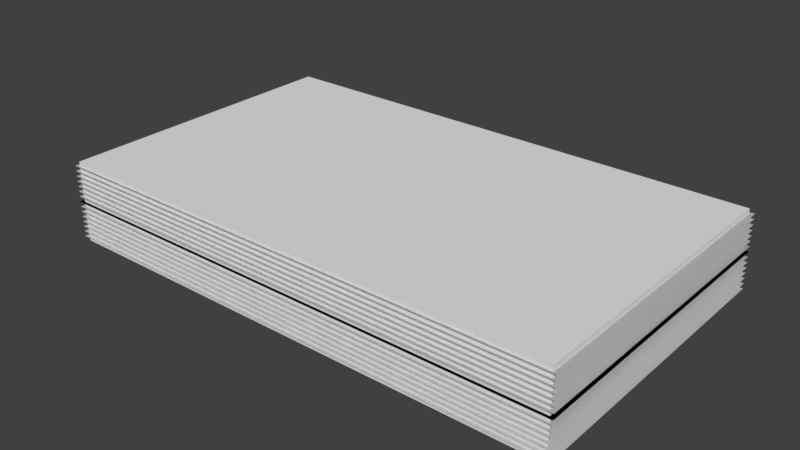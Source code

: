 # Source: Paper.blend  (saved by Blender 2.79.0; exported with 4.5.12 LTS)
import bpy
from mathutils import Matrix  # noqa: F401  (used for matrix-valued properties, if any)

bpy.ops.wm.read_factory_settings(use_empty=True)
scene = bpy.context.scene
scene.name = 'Scene'

# ---- collections
col_collection_1 = bpy.data.collections.new('Collection 1'); scene.collection.children.link(col_collection_1)

# ---- world
world_world = bpy.data.worlds.new('World'); scene.world = world_world
world_world.color = (0.05088, 0.05088, 0.05088)
world_world.use_sun_shadow = False
world_world.sun_shadow_jitter_overblur = 0.0
world_world.cycles.sampling_method = 'MANUAL'

# ---- meshes
me_cube_001 = bpy.data.meshes.new('Cube.001')
me_cube_001.from_pydata([(-1.0, -1.0, -1.0), (-1.0, -1.0, 1.0), (-1.0, 1.0, -1.0), (-1.0, 1.0, 1.0), (1.0, -1.0, -1.0), (1.0, -1.0, 1.0), (1.0, 1.0, -1.0), (1.0, 1.0, 1.0), (-1.0, -1.0, -0.875), (1.0, -1.0, 0.125), (1.0, -1.0, 0.25), (1.0, -1.0, 0.375), (1.0, -1.0, 0.5), (1.0, -1.0, 0.625), (1.0, -1.0, 0.75), (1.0, -1.0, 0.875), (1.0, 1.0, -0.875), (1.0, 1.0, -0.75), (1.0, 1.0, -0.625), (1.0, 1.0, -0.5), (1.0, 1.0, -0.375), (1.0, 1.0, -0.25), (-1.0, -1.0, 0.875), (-1.0, 1.0, 0.875), (1.0, 1.0, -0.125), (1.0, 1.0, 0.0), (1.0, 1.0, 0.125), (1.0, 1.0, 0.25), (1.0, 1.0, 0.375), (1.0, 1.0, 0.5), (1.0, 1.0, 0.625), (1.0, 1.0, 0.75), (1.0, 1.0, 0.875), (-1.0, 1.0, -0.875), (-1.0, 1.0, -0.75), (-1.0, 1.0, -0.625), (-1.0, 1.0, -0.5), (-1.0, 1.0, -0.875), (1.0, 1.0, 0.875), (-1.0, 1.0, -0.375), (-1.0, 1.0, -0.25), (-1.0, 1.0, -0.125), (-1.0, 1.0, 0.0), (-1.0, 1.0, 0.125), (-1.0, 1.0, 0.25), (-1.0, 1.0, 0.375), (-1.0, 1.0, 0.5), (-1.0, 1.0, 0.625), (-1.0, 1.0, 0.75), (-1.0, 1.0, 0.875), (-1.0, -1.0, 0.875), (-1.0, -1.0, 0.75), (1.0, 1.0, -0.875), (1.0, -1.0, 0.875), (-1.0, -1.0, 0.625), (-1.0, -1.0, 0.5), (-1.0, -1.0, 0.375), (-1.0, -1.0, 0.25), (-1.0, -1.0, 0.125), (-1.0, -1.0, 0.0), (-1.0, -1.0, -0.125), (-1.0, -1.0, -0.25), (-1.0, -1.0, -0.375), (-1.0, -1.0, -0.5), (-1.0, -1.0, -0.625), (-1.0, -1.0, -0.75), (-1.0, -1.0, -0.875), (1.0, -1.0, -0.875), (-1.0, -1.0, -0.875), (-1.0, -1.0, 0.875), (-1.0, 1.0, 0.875), (-1.0, 1.0, -0.875), (1.0, 1.0, 0.875), (1.0, 1.0, -0.875), (1.0, -1.0, 0.875), (1.0, -1.0, -0.875), (1.0, -1.0, 0.0), (1.0, -1.0, -0.125), (1.0, -1.0, -0.25), (1.0, -1.0, -0.375), (1.0, -1.0, -0.5), (1.0, -1.0, -0.625), (1.0, -1.0, -0.75), (1.0, -1.0, -0.875), (0.9841, -0.9841, 0.1238), (0.9841, -0.9841, 0.2468), (0.9841, -0.9841, 0.3698), (0.9841, -0.9841, 0.4928), (0.9841, -0.9841, 0.6158), (0.9841, -0.9841, 0.7389), (0.9841, -0.9841, 0.8619), (0.9841, 0.9841, -0.8603), (0.9841, 0.9841, -0.7373), (0.9841, 0.9841, -0.6143), (0.9841, 0.9841, -0.4913), (0.9841, 0.9841, -0.3683), (0.9841, 0.9841, -0.2453), (-0.9841, -0.9841, 0.8619), (-0.9841, 0.9841, 0.8619), (0.9841, 0.9841, -0.1222), (0.9841, 0.9841, 0.0007721), (0.9841, 0.9841, 0.1238), (0.9841, 0.9841, 0.2468), (0.9841, 0.9841, 0.3698), (0.9841, 0.9841, 0.4928), (0.9841, 0.9841, 0.6158), (0.9841, 0.9841, 0.7389), (0.9841, 0.9841, 0.8619), (-0.9841, 0.9841, -0.8603), (-0.9841, 0.9841, -0.7373), (-0.9841, 0.9841, -0.6143), (-0.9841, 0.9841, -0.4913), (0.9841, 0.9841, 0.8619), (-0.9841, 0.9841, -0.3683), (-0.9841, 0.9841, -0.2453), (-0.9841, 0.9841, -0.1222), (-0.9841, 0.9841, 0.0007721), (-0.9841, 0.9841, 0.1238), (-0.9841, 0.9841, 0.2468), (-0.9841, 0.9841, 0.3698), (-0.9841, 0.9841, 0.4928), (-0.9841, 0.9841, 0.6158), (-0.9841, 0.9841, 0.7389), (-0.9841, 0.9841, 0.8619), (-0.9841, -0.9841, 0.8619), (-0.9841, -0.9841, 0.7389), (0.9841, -0.9841, 0.8619), (-0.9841, -0.9841, 0.6158), (-0.9841, -0.9841, 0.4928), (-0.9841, -0.9841, 0.3698), (-0.9841, -0.9841, 0.2468), (-0.9841, -0.9841, 0.1238), (-0.9841, -0.9841, 0.0007721), (-0.9841, -0.9841, -0.1222), (-0.9841, -0.9841, -0.2453), (-0.9841, -0.9841, -0.3683), (-0.9841, -0.9841, -0.4913), (-0.9841, -0.9841, -0.6143), (-0.9841, -0.9841, -0.7373), (-0.9841, -0.9841, -0.8603), (-0.9841, -0.9841, -0.8603), (-0.9841, -0.9841, 0.8619), (-0.9841, 0.9841, 0.8619), (-0.9841, 0.9841, -0.8603), (0.9841, 0.9841, 0.8619), (0.9841, 0.9841, -0.8603), (0.9841, -0.9841, 0.8619), (0.9841, -0.9841, -0.8603), (0.9841, -0.9841, 0.0007721), (0.9841, -0.9841, -0.1222), (0.9841, -0.9841, -0.2453), (0.9841, -0.9841, -0.3683), (0.9841, -0.9841, -0.4913), (0.9841, -0.9841, -0.6143), (0.9841, -0.9841, -0.7373), (0.9841, -0.9841, -0.8603), (-1.0, 1.0, 0.75), (-1.0, 1.0, 0.75), (-1.0, 1.0, 0.75), (1.0, 1.0, 0.75), (1.0, 1.0, 0.75), (1.0, 1.0, 0.75), (-1.0, 1.0, 0.625), (-1.0, 1.0, 0.625), (-1.0, 1.0, 0.625), (1.0, 1.0, 0.625), (1.0, 1.0, 0.625), (1.0, 1.0, 0.625), (-1.0, 1.0, 0.5), (-1.0, 1.0, 0.5), (-1.0, 1.0, 0.5), (1.0, 1.0, 0.5), (1.0, 1.0, 0.5), (1.0, 1.0, 0.5), (-1.0, 1.0, 0.375), (-1.0, 1.0, 0.375), (-1.0, 1.0, 0.375), (1.0, 1.0, 0.375), (1.0, 1.0, 0.375), (1.0, 1.0, 0.375), (-1.0, 1.0, 0.25), (-1.0, 1.0, 0.25), (-1.0, 1.0, 0.25), (1.0, 1.0, 0.25), (1.0, 1.0, 0.25), (1.0, 1.0, 0.25), (-1.0, 1.0, 0.125), (-1.0, 1.0, 0.125), (-1.0, 1.0, 0.125), (1.0, 1.0, 0.125), (1.0, 1.0, 0.125), (1.0, 1.0, 0.125), (-1.0, 1.0, 0.0), (-1.0, 1.0, 0.0), (-1.0, 1.0, 0.0), (1.0, 1.0, 0.0), (1.0, 1.0, 0.0), (1.0, 1.0, 0.0), (-1.0, 1.0, -0.125), (-1.0, 1.0, -0.125), (-1.0, 1.0, -0.125), (1.0, 1.0, -0.125), (1.0, 1.0, -0.125), (1.0, 1.0, -0.125), (-1.0, 1.0, -0.25), (-1.0, 1.0, -0.25), (-1.0, 1.0, -0.25), (1.0, 1.0, -0.25), (1.0, 1.0, -0.25), (1.0, 1.0, -0.25), (-1.0, 1.0, -0.375), (-1.0, 1.0, -0.375), (-1.0, 1.0, -0.375), (1.0, 1.0, -0.375), (1.0, 1.0, -0.375), (1.0, 1.0, -0.375), (-1.0, 1.0, -0.5), (-1.0, 1.0, -0.5), (-1.0, 1.0, -0.5), (1.0, 1.0, -0.5), (1.0, 1.0, -0.5), (1.0, 1.0, -0.5), (-1.0, 1.0, -0.625), (-1.0, 1.0, -0.625), (-1.0, 1.0, -0.625), (1.0, 1.0, -0.625), (1.0, 1.0, -0.625), (1.0, 1.0, -0.625), (-1.0, 1.0, -0.75), (-1.0, 1.0, -0.75), (-1.0, 1.0, -0.75), (1.0, 1.0, -0.75), (1.0, 1.0, -0.75), (1.0, 1.0, -0.75), (1.0, -1.0, 0.75), (1.0, -1.0, 0.75), (1.0, -1.0, 0.75), (1.0, -1.0, 0.625), (1.0, -1.0, 0.625), (1.0, -1.0, 0.625), (1.0, -1.0, 0.5), (1.0, -1.0, 0.5), (1.0, -1.0, 0.5), (1.0, -1.0, 0.375), (1.0, -1.0, 0.375), (1.0, -1.0, 0.375), (1.0, -1.0, 0.25), (1.0, -1.0, 0.25), (1.0, -1.0, 0.25), (1.0, -1.0, 0.125), (1.0, -1.0, 0.125), (1.0, -1.0, 0.125), (1.0, -1.0, 0.0), (1.0, -1.0, 0.0), (1.0, -1.0, 0.0), (1.0, -1.0, -0.125), (1.0, -1.0, -0.125), (1.0, -1.0, -0.125), (1.0, -1.0, -0.25), (1.0, -1.0, -0.25), (1.0, -1.0, -0.25), (1.0, -1.0, -0.375), (1.0, -1.0, -0.375), (1.0, -1.0, -0.375), (1.0, -1.0, -0.5), (1.0, -1.0, -0.5), (1.0, -1.0, -0.5), (1.0, -1.0, -0.625), (1.0, -1.0, -0.625), (1.0, -1.0, -0.625), (1.0, -1.0, -0.75), (1.0, -1.0, -0.75), (1.0, -1.0, -0.75), (-1.0, -1.0, 0.75), (-1.0, -1.0, 0.75), (-1.0, -1.0, 0.75), (-1.0, -1.0, 0.625), (-1.0, -1.0, 0.625), (-1.0, -1.0, 0.625), (-1.0, -1.0, 0.5), (-1.0, -1.0, 0.5), (-1.0, -1.0, 0.5), (-1.0, -1.0, 0.375), (-1.0, -1.0, 0.375), (-1.0, -1.0, 0.375), (-1.0, -1.0, 0.25), (-1.0, -1.0, 0.25), (-1.0, -1.0, 0.25), (-1.0, -1.0, 0.125), (-1.0, -1.0, 0.125), (-1.0, -1.0, 0.125), (-1.0, -1.0, 0.0), (-1.0, -1.0, 0.0), (-1.0, -1.0, 0.0), (-1.0, -1.0, -0.125), (-1.0, -1.0, -0.125), (-1.0, -1.0, -0.125), (-1.0, -1.0, -0.25), (-1.0, -1.0, -0.25), (-1.0, -1.0, -0.25), (-1.0, -1.0, -0.375), (-1.0, -1.0, -0.375), (-1.0, -1.0, -0.375), (-1.0, -1.0, -0.5), (-1.0, -1.0, -0.5), (-1.0, -1.0, -0.5), (-1.0, -1.0, -0.625), (-1.0, -1.0, -0.625), (-1.0, -1.0, -0.625), (-1.0, -1.0, -0.75), (-1.0, -1.0, -0.75), (-1.0, -1.0, -0.75), (1.0, -1.0, -0.875), (1.0, -1.0, -0.875), (1.0, -1.0, -0.875), (-1.0, -1.0, -0.875), (-1.0, -1.0, -0.875), (-1.0, -1.0, -0.875), (1.0, -1.0, 0.875), (1.0, -1.0, 0.875), (1.0, -1.0, 0.875), (-1.0, -1.0, 0.875), (-1.0, -1.0, 0.875), (-1.0, -1.0, 0.875), (1.0, 1.0, -0.875), (1.0, 1.0, -0.875), (1.0, 1.0, -0.875), (1.0, 1.0, 0.875), (1.0, 1.0, 0.875), (1.0, 1.0, 0.875), (-1.0, 1.0, -0.875), (-1.0, 1.0, -0.875), (-1.0, 1.0, -0.875), (-1.0, 1.0, 0.875), (-1.0, 1.0, 0.875), (-1.0, 1.0, 0.875), (1.0, 1.0, 0.875), (1.0, 1.0, 0.875), (1.0, 1.0, 0.875), (-1.0, -1.0, -0.875), (-1.0, -1.0, -0.875), (-1.0, -1.0, -0.875), (-1.0, 1.0, -0.875), (-1.0, 1.0, -0.875), (-1.0, 1.0, -0.875), (-1.0, -1.0, 0.875), (-1.0, -1.0, 0.875), (-1.0, -1.0, 0.875), (-1.016, 1.017, 0.7627), (-1.016, 1.017, 0.7627), (-1.016, 1.017, 0.7627), (1.017, 1.017, 0.7627), (1.017, 1.017, 0.7627), (1.017, 1.017, 0.7627), (-1.016, 1.017, 0.6356), (-1.016, 1.017, 0.6356), (-1.016, 1.017, 0.6356), (1.017, 1.017, 0.6356), (1.017, 1.017, 0.6356), (1.017, 1.017, 0.6356), (-1.016, 1.017, 0.5085), (-1.016, 1.017, 0.5085), (-1.016, 1.017, 0.5085), (1.017, 1.017, 0.5085), (1.017, 1.017, 0.5085), (1.017, 1.017, 0.5085), (-1.016, 1.017, 0.3813), (-1.016, 1.017, 0.3813), (-1.016, 1.017, 0.3813), (1.017, 1.017, 0.3813), (1.017, 1.017, 0.3813), (1.017, 1.017, 0.3813), (-1.016, 1.017, 0.2542), (-1.016, 1.017, 0.2542), (-1.016, 1.017, 0.2542), (1.017, 1.017, 0.2542), (1.017, 1.017, 0.2542), (1.017, 1.017, 0.2542), (-1.016, 1.017, 0.1271), (-1.016, 1.017, 0.1271), (-1.016, 1.017, 0.1271), (1.017, 1.017, 0.1271), (1.017, 1.017, 0.1271), (1.017, 1.017, 0.1271), (-1.016, 1.017, 0.0), (-1.016, 1.017, 0.0), (-1.016, 1.017, 0.0), (1.017, 1.017, 0.0), (1.017, 1.017, 0.0), (1.017, 1.017, 0.0), (-1.016, 1.017, -0.1271), (-1.016, 1.017, -0.1271), (-1.016, 1.017, -0.1271), (1.017, 1.017, -0.1271), (1.017, 1.017, -0.1271), (1.017, 1.017, -0.1271), (-1.016, 1.017, -0.2542), (-1.016, 1.017, -0.2542), (-1.016, 1.017, -0.2542), (1.017, 1.017, -0.2542), (1.017, 1.017, -0.2542), (1.017, 1.017, -0.2542), (-1.016, 1.017, -0.3813), (-1.016, 1.017, -0.3813), (-1.016, 1.017, -0.3813), (1.017, 1.017, -0.3813), (1.017, 1.017, -0.3813), (1.017, 1.017, -0.3813), (-1.016, 1.017, -0.5085), (-1.016, 1.017, -0.5085), (-1.016, 1.017, -0.5085), (1.017, 1.017, -0.5085), (1.017, 1.017, -0.5085), (1.017, 1.017, -0.5085), (-1.016, 1.017, -0.6356), (-1.016, 1.017, -0.6356), (-1.016, 1.017, -0.6356), (1.017, 1.017, -0.6356), (1.017, 1.017, -0.6356), (1.017, 1.017, -0.6356), (-1.016, 1.017, -0.7627), (-1.016, 1.017, -0.7627), (-1.016, 1.017, -0.7627), (1.017, 1.017, -0.7627), (1.017, 1.017, -0.7627), (1.017, 1.017, -0.7627), (1.017, -1.017, 0.7627), (1.017, -1.017, 0.7627), (1.017, -1.017, 0.7627), (1.017, -1.017, 0.6356), (1.017, -1.017, 0.6356), (1.017, -1.017, 0.6356), (1.017, -1.017, 0.5085), (1.017, -1.017, 0.5085), (1.017, -1.017, 0.5085), (1.017, -1.017, 0.3813), (1.017, -1.017, 0.3813), (1.017, -1.017, 0.3813), (1.017, -1.017, 0.2542), (1.017, -1.017, 0.2542), (1.017, -1.017, 0.2542), (1.017, -1.017, 0.1271), (1.017, -1.017, 0.1271), (1.017, -1.017, 0.1271), (1.017, -1.017, 0.0), (1.017, -1.017, 0.0), (1.017, -1.017, 0.0), (1.017, -1.017, -0.1271), (1.017, -1.017, -0.1271), (1.017, -1.017, -0.1271), (1.017, -1.017, -0.2542), (1.017, -1.017, -0.2542), (1.017, -1.017, -0.2542), (1.017, -1.017, -0.3813), (1.017, -1.017, -0.3813), (1.017, -1.017, -0.3813), (1.017, -1.017, -0.5085), (1.017, -1.017, -0.5085), (1.017, -1.017, -0.5085), (1.017, -1.017, -0.6356), (1.017, -1.017, -0.6356), (1.017, -1.017, -0.6356), (1.017, -1.017, -0.7627), (1.017, -1.017, -0.7627), (1.017, -1.017, -0.7627), (-1.016, -1.017, 0.7627), (-1.016, -1.017, 0.7627), (-1.016, -1.017, 0.7627), (-1.016, -1.017, 0.6356), (-1.016, -1.017, 0.6356), (-1.016, -1.017, 0.6356), (-1.016, -1.017, 0.5085), (-1.016, -1.017, 0.5085), (-1.016, -1.017, 0.5085), (-1.016, -1.017, 0.3813), (-1.016, -1.017, 0.3813), (-1.016, -1.017, 0.3813), (-1.016, -1.017, 0.2542), (-1.016, -1.017, 0.2542), (-1.016, -1.017, 0.2542), (-1.016, -1.017, 0.1271), (-1.016, -1.017, 0.1271), (-1.016, -1.017, 0.1271), (-1.016, -1.017, 0.0), (-1.016, -1.017, 0.0), (-1.016, -1.017, 0.0), (-1.016, -1.017, -0.1271), (-1.016, -1.017, -0.1271), (-1.016, -1.017, -0.1271), (-1.016, -1.017, -0.2542), (-1.016, -1.017, -0.2542), (-1.016, -1.017, -0.2542), (-1.016, -1.017, -0.3813), (-1.016, -1.017, -0.3813), (-1.016, -1.017, -0.3813), (-1.016, -1.017, -0.5085), (-1.016, -1.017, -0.5085), (-1.016, -1.017, -0.5085), (-1.016, -1.017, -0.6356), (-1.016, -1.017, -0.6356), (-1.016, -1.017, -0.6356), (-1.016, -1.017, -0.7627), (-1.016, -1.017, -0.7627), (-1.016, -1.017, -0.7627), (1.017, -1.017, -0.8898), (1.017, -1.017, -0.8898), (1.017, -1.017, -0.8898), (-1.016, -1.017, -0.8898), (-1.016, -1.017, -0.8898), (-1.016, -1.017, -0.8898), (1.017, -1.017, 0.8898), (1.017, -1.017, 0.8898), (1.017, -1.017, 0.8898), (-1.016, -1.017, 0.8898), (-1.016, -1.017, 0.8898), (-1.016, -1.017, 0.8898), (1.017, 1.017, -0.8898), (1.017, 1.017, -0.8898), (1.017, 1.017, -0.8898), (1.017, 1.017, 0.8898), (1.017, 1.017, 0.8898), (1.017, 1.017, 0.8898), (-1.016, 1.017, -0.8898), (-1.016, 1.017, -0.8898), (-1.016, 1.017, -0.8898), (-1.016, 1.017, 0.8898), (-1.016, 1.017, 0.8898), (-1.016, 1.017, 0.8898), (1.017, 1.017, 0.8898), (1.017, 1.017, 0.8898), (1.017, 1.017, 0.8898), (-1.016, -1.017, -0.8898), (-1.016, -1.017, -0.8898), (-1.016, -1.017, -0.8898), (-1.016, 1.017, -0.8898), (-1.016, 1.017, -0.8898), (-1.016, 1.017, -0.8898), (-1.016, -1.017, 0.8898), (-1.016, -1.017, 0.8898), (-1.016, -1.017, 0.8898), (-1.016, 1.017, 0.7015), (-1.016, 1.017, 0.7015), (-1.016, 1.017, 0.7015), (1.017, 1.017, 0.7015), (1.017, 1.017, 0.7015), (1.017, 1.017, 0.7015), (-1.016, 1.017, 0.5744), (-1.016, 1.017, 0.5744), (-1.016, 1.017, 0.5744), (1.017, 1.017, 0.5744), (1.017, 1.017, 0.5744), (1.017, 1.017, 0.5744), (-1.016, 1.017, 0.4473), (-1.016, 1.017, 0.4473), (-1.016, 1.017, 0.4473), (1.017, 1.017, 0.4473), (1.017, 1.017, 0.4473), (1.017, 1.017, 0.4473), (-1.016, 1.017, 0.3202), (-1.016, 1.017, 0.3202), (-1.016, 1.017, 0.3202), (1.017, 1.017, 0.3202), (1.017, 1.017, 0.3202), (1.017, 1.017, 0.3202), (-1.016, 1.017, 0.1931), (-1.016, 1.017, 0.1931), (-1.016, 1.017, 0.1931), (1.017, 1.017, 0.1931), (1.017, 1.017, 0.1931), (1.017, 1.017, 0.1931), (-1.016, 1.017, 0.06596), (-1.016, 1.017, 0.06596), (-1.016, 1.017, 0.06596), (1.017, 1.017, 0.06596), (1.017, 1.017, 0.06596), (1.017, 1.017, 0.06596), (-1.016, 1.017, -0.06115), (-1.016, 1.017, -0.06115), (-1.016, 1.017, -0.06115), (1.017, 1.017, -0.06115), (1.017, 1.017, -0.06115), (1.017, 1.017, -0.06115), (-1.016, 1.017, -0.1883), (-1.016, 1.017, -0.1883), (-1.016, 1.017, -0.1883), (1.017, 1.017, -0.1883), (1.017, 1.017, -0.1883), (1.017, 1.017, -0.1883), (-1.016, 1.017, -0.3154), (-1.016, 1.017, -0.3154), (-1.016, 1.017, -0.3154), (1.017, 1.017, -0.3154), (1.017, 1.017, -0.3154), (1.017, 1.017, -0.3154), (-1.016, 1.017, -0.4425), (-1.016, 1.017, -0.4425), (-1.016, 1.017, -0.4425), (1.017, 1.017, -0.4425), (1.017, 1.017, -0.4425), (1.017, 1.017, -0.4425), (-1.016, 1.017, -0.5696), (-1.016, 1.017, -0.5696), (-1.016, 1.017, -0.5696), (1.017, 1.017, -0.5696), (1.017, 1.017, -0.5696), (1.017, 1.017, -0.5696), (-1.016, 1.017, -0.6967), (-1.016, 1.017, -0.6967), (-1.016, 1.017, -0.6967), (1.017, 1.017, -0.6967), (1.017, 1.017, -0.6967), (1.017, 1.017, -0.6967), (-1.016, 1.017, -0.8238), (-1.016, 1.017, -0.8238), (-1.016, 1.017, -0.8238), (1.017, 1.017, -0.8238), (1.017, 1.017, -0.8238), (1.017, 1.017, -0.8238), (1.017, -1.017, 0.7015), (1.017, -1.017, 0.7015), (1.017, -1.017, 0.7015), (1.017, -1.017, 0.5744), (1.017, -1.017, 0.5744), (1.017, -1.017, 0.5744), (1.017, -1.017, 0.4473), (1.017, -1.017, 0.4473), (1.017, -1.017, 0.4473), (1.017, -1.017, 0.3202), (1.017, -1.017, 0.3202), (1.017, -1.017, 0.3202), (1.017, -1.017, 0.1931), (1.017, -1.017, 0.1931), (1.017, -1.017, 0.1931), (1.017, -1.017, 0.06596), (1.017, -1.017, 0.06596), (1.017, -1.017, 0.06596), (1.017, -1.017, -0.06115), (1.017, -1.017, -0.06115), (1.017, -1.017, -0.06115), (1.017, -1.017, -0.1883), (1.017, -1.017, -0.1883), (1.017, -1.017, -0.1883), (1.017, -1.017, -0.3154), (1.017, -1.017, -0.3154), (1.017, -1.017, -0.3154), (1.017, -1.017, -0.4425), (1.017, -1.017, -0.4425), (1.017, -1.017, -0.4425), (1.017, -1.017, -0.5696), (1.017, -1.017, -0.5696), (1.017, -1.017, -0.5696), (1.017, -1.017, -0.6967), (1.017, -1.017, -0.6967), (1.017, -1.017, -0.6967), (1.017, -1.017, -0.8238), (1.017, -1.017, -0.8238), (1.017, -1.017, -0.8238), (-1.016, -1.017, 0.7015), (-1.016, -1.017, 0.7015), (-1.016, -1.017, 0.7015), (-1.016, -1.017, 0.5744), (-1.016, -1.017, 0.5744), (-1.016, -1.017, 0.5744), (-1.016, -1.017, 0.4473), (-1.016, -1.017, 0.4473), (-1.016, -1.017, 0.4473), (-1.016, -1.017, 0.3202), (-1.016, -1.017, 0.3202), (-1.016, -1.017, 0.3202), (-1.016, -1.017, 0.1931), (-1.016, -1.017, 0.1931), (-1.016, -1.017, 0.1931), (-1.016, -1.017, 0.06596), (-1.016, -1.017, 0.06596), (-1.016, -1.017, 0.06596), (-1.016, -1.017, -0.06115), (-1.016, -1.017, -0.06115), (-1.016, -1.017, -0.06115), (-1.016, -1.017, -0.1883), (-1.016, -1.017, -0.1883), (-1.016, -1.017, -0.1883), (-1.016, -1.017, -0.3154), (-1.016, -1.017, -0.3154), (-1.016, -1.017, -0.3154), (-1.016, -1.017, -0.4425), (-1.016, -1.017, -0.4425), (-1.016, -1.017, -0.4425), (-1.016, -1.017, -0.5696), (-1.016, -1.017, -0.5696), (-1.016, -1.017, -0.5696), (-1.016, -1.017, -0.6967), (-1.016, -1.017, -0.6967), (-1.016, -1.017, -0.6967), (-1.016, -1.017, -0.8238), (-1.016, -1.017, -0.8238), (-1.016, -1.017, -0.8238), (1.017, -1.017, -0.951), (1.017, -1.017, -0.951), (1.017, -1.017, -0.951), (-1.016, -1.017, -0.951), (-1.016, -1.017, -0.951), (-1.016, -1.017, -0.951), (1.017, -1.017, 0.8287), (1.017, -1.017, 0.8287), (1.017, -1.017, 0.8287), (-1.016, -1.017, 0.8287), (-1.016, -1.017, 0.8287), (-1.016, -1.017, 0.8287), (1.017, 1.017, -0.951), (1.017, 1.017, -0.951), (1.017, 1.017, -0.951), (1.017, 1.017, 0.8287), (1.017, 1.017, 0.8287), (1.017, 1.017, 0.8287), (-1.016, 1.017, -0.951), (-1.016, 1.017, -0.951), (-1.016, 1.017, -0.951), (-1.016, 1.017, 0.8287), (-1.016, 1.017, 0.8287), (-1.016, 1.017, 0.8287), (1.017, 1.017, 0.8287), (1.017, 1.017, 0.8287), (1.017, 1.017, 0.8287), (-1.016, -1.017, -0.951), (-1.016, -1.017, -0.951), (-1.016, -1.017, -0.951), (-1.016, 1.017, -0.951), (-1.016, 1.017, -0.951), (-1.016, 1.017, -0.951), (-1.016, -1.017, 0.8287), (-1.016, -1.017, 0.8287), (-1.016, -1.017, 0.8287), (-1.016, 1.017, 0.79), (-1.016, 1.017, 0.79), (-1.016, 1.017, 0.79), (1.017, 1.017, 0.79), (1.017, 1.017, 0.79), (1.017, 1.017, 0.79), (-1.016, 1.017, 0.6628), (-1.016, 1.017, 0.6628), (-1.016, 1.017, 0.6628), (1.017, 1.017, 0.6628), (1.017, 1.017, 0.6628), (1.017, 1.017, 0.6628), (-1.016, 1.017, 0.5357), (-1.016, 1.017, 0.5357), (-1.016, 1.017, 0.5357), (1.017, 1.017, 0.5357), (1.017, 1.017, 0.5357), (1.017, 1.017, 0.5357), (-1.016, 1.017, 0.4086), (-1.016, 1.017, 0.4086), (-1.016, 1.017, 0.4086), (1.017, 1.017, 0.4086), (1.017, 1.017, 0.4086), (1.017, 1.017, 0.4086), (-1.016, 1.017, 0.2815), (-1.016, 1.017, 0.2815), (-1.016, 1.017, 0.2815), (1.017, 1.017, 0.2815), (1.017, 1.017, 0.2815), (1.017, 1.017, 0.2815), (-1.016, 1.017, 0.1544), (-1.016, 1.017, 0.1544), (-1.016, 1.017, 0.1544), (1.017, 1.017, 0.1544), (1.017, 1.017, 0.1544), (1.017, 1.017, 0.1544), (-1.016, 1.017, 0.02727), (-1.016, 1.017, 0.02727), (-1.016, 1.017, 0.02727), (1.017, 1.017, 0.02727), (1.017, 1.017, 0.02727), (1.017, 1.017, 0.02727), (-1.016, 1.017, -0.09985), (-1.016, 1.017, -0.09985), (-1.016, 1.017, -0.09985), (1.017, 1.017, -0.09985), (1.017, 1.017, -0.09985), (1.017, 1.017, -0.09985), (-1.016, 1.017, -0.227), (-1.016, 1.017, -0.227), (-1.016, 1.017, -0.227), (1.017, 1.017, -0.227), (1.017, 1.017, -0.227), (1.017, 1.017, -0.227), (-1.016, 1.017, -0.3541), (-1.016, 1.017, -0.3541), (-1.016, 1.017, -0.3541), (1.017, 1.017, -0.3541), (1.017, 1.017, -0.3541), (1.017, 1.017, -0.3541), (-1.016, 1.017, -0.4812), (-1.016, 1.017, -0.4812), (-1.016, 1.017, -0.4812), (1.017, 1.017, -0.4812), (1.017, 1.017, -0.4812), (1.017, 1.017, -0.4812), (-1.016, 1.017, -0.6083), (-1.016, 1.017, -0.6083), (-1.016, 1.017, -0.6083), (1.017, 1.017, -0.6083), (1.017, 1.017, -0.6083), (1.017, 1.017, -0.6083), (-1.016, 1.017, -0.7354), (-1.016, 1.017, -0.7354), (-1.016, 1.017, -0.7354), (1.017, 1.017, -0.7354), (1.017, 1.017, -0.7354), (1.017, 1.017, -0.7354), (1.017, -1.017, 0.79), (1.017, -1.017, 0.79), (1.017, -1.017, 0.79), (1.017, -1.017, 0.6628), (1.017, -1.017, 0.6628), (1.017, -1.017, 0.6628), (1.017, -1.017, 0.5357), (1.017, -1.017, 0.5357), (1.017, -1.017, 0.5357), (1.017, -1.017, 0.4086), (1.017, -1.017, 0.4086), (1.017, -1.017, 0.4086), (1.017, -1.017, 0.2815), (1.017, -1.017, 0.2815), (1.017, -1.017, 0.2815), (1.017, -1.017, 0.1544), (1.017, -1.017, 0.1544), (1.017, -1.017, 0.1544), (1.017, -1.017, 0.02727), (1.017, -1.017, 0.02727), (1.017, -1.017, 0.02727), (1.017, -1.017, -0.09985), (1.017, -1.017, -0.09985), (1.017, -1.017, -0.09985), (1.017, -1.017, -0.227), (1.017, -1.017, -0.227), (1.017, -1.017, -0.227), (1.017, -1.017, -0.3541), (1.017, -1.017, -0.3541), (1.017, -1.017, -0.3541), (1.017, -1.017, -0.4812), (1.017, -1.017, -0.4812), (1.017, -1.017, -0.4812), (1.017, -1.017, -0.6083), (1.017, -1.017, -0.6083), (1.017, -1.017, -0.6083), (1.017, -1.017, -0.7354), (1.017, -1.017, -0.7354), (1.017, -1.017, -0.7354), (-1.016, -1.017, 0.79), (-1.016, -1.017, 0.79), (-1.016, -1.017, 0.79), (-1.016, -1.017, 0.6628), (-1.016, -1.017, 0.6628), (-1.016, -1.017, 0.6628), (-1.016, -1.017, 0.5357), (-1.016, -1.017, 0.5357), (-1.016, -1.017, 0.5357), (-1.016, -1.017, 0.4086), (-1.016, -1.017, 0.4086), (-1.016, -1.017, 0.4086), (-1.016, -1.017, 0.2815), (-1.016, -1.017, 0.2815), (-1.016, -1.017, 0.2815), (-1.016, -1.017, 0.1544), (-1.016, -1.017, 0.1544), (-1.016, -1.017, 0.1544), (-1.016, -1.017, 0.02727), (-1.016, -1.017, 0.02727), (-1.016, -1.017, 0.02727), (-1.016, -1.017, -0.09985), (-1.016, -1.017, -0.09985), (-1.016, -1.017, -0.09985), (-1.016, -1.017, -0.227), (-1.016, -1.017, -0.227), (-1.016, -1.017, -0.227), (-1.016, -1.017, -0.3541), (-1.016, -1.017, -0.3541), (-1.016, -1.017, -0.3541), (-1.016, -1.017, -0.4812), (-1.016, -1.017, -0.4812), (-1.016, -1.017, -0.4812), (-1.016, -1.017, -0.6083), (-1.016, -1.017, -0.6083), (-1.016, -1.017, -0.6083), (-1.016, -1.017, -0.7354), (-1.016, -1.017, -0.7354), (-1.016, -1.017, -0.7354), (1.017, -1.017, -0.8625), (1.017, -1.017, -0.8625), (1.017, -1.017, -0.8625), (-1.016, -1.017, -0.8625), (-1.016, -1.017, -0.8625), (-1.016, -1.017, -0.8625), (1.017, -1.017, 0.9171), (1.017, -1.017, 0.9171), (1.017, -1.017, 0.9171), (-1.016, -1.017, 0.9171), (-1.016, -1.017, 0.9171), (-1.016, -1.017, 0.9171), (1.017, 1.017, -0.8625), (1.017, 1.017, -0.8625), (1.017, 1.017, -0.8625), (1.017, 1.017, 0.9171), (1.017, 1.017, 0.9171), (1.017, 1.017, 0.9171), (-1.016, 1.017, -0.8625), (-1.016, 1.017, -0.8625), (-1.016, 1.017, -0.8625), (-1.016, 1.017, 0.9171), (-1.016, 1.017, 0.9171), (-1.016, 1.017, 0.9171), (1.017, 1.017, 0.9171), (1.017, 1.017, 0.9171), (1.017, 1.017, 0.9171), (-1.016, -1.017, -0.8625), (-1.016, -1.017, -0.8625), (-1.016, -1.017, -0.8625), (-1.016, 1.017, -0.8625), (-1.016, 1.017, -0.8625), (-1.016, 1.017, -0.8625), (-1.016, -1.017, 0.9171), (-1.016, -1.017, 0.9171), (-1.016, -1.017, 0.9171), (-1.02, 1.027, 0.8531), (-1.02, 1.027, 0.8531), (-1.02, 1.027, 0.8531), (1.014, 1.027, 0.8531), (1.014, 1.027, 0.8531), (1.014, 1.027, 0.8531), (-1.02, 1.027, 0.726), (-1.02, 1.027, 0.726), (-1.02, 1.027, 0.726), (1.014, 1.027, 0.726), (1.014, 1.027, 0.726), (1.014, 1.027, 0.726), (-1.02, 1.027, 0.5988), (-1.02, 1.027, 0.5988), (-1.02, 1.027, 0.5988), (1.014, 1.027, 0.5988), (1.014, 1.027, 0.5988), (1.014, 1.027, 0.5988), (-1.02, 1.027, 0.4717), (-1.02, 1.027, 0.4717), (-1.02, 1.027, 0.4717), (1.014, 1.027, 0.4717), (1.014, 1.027, 0.4717), (1.014, 1.027, 0.4717), (-1.02, 1.027, 0.3446), (-1.02, 1.027, 0.3446), (-1.02, 1.027, 0.3446), (1.014, 1.027, 0.3446), (1.014, 1.027, 0.3446), (1.014, 1.027, 0.3446), (-1.02, 1.027, 0.2175), (-1.02, 1.027, 0.2175), (-1.02, 1.027, 0.2175), (1.014, 1.027, 0.2175), (1.014, 1.027, 0.2175), (1.014, 1.027, 0.2175), (-1.02, 1.027, 0.09038), (-1.02, 1.027, 0.09038), (-1.02, 1.027, 0.09038), (1.014, 1.027, 0.09038), (1.014, 1.027, 0.09038), (1.014, 1.027, 0.09038), (-1.02, 1.027, -0.03673), (-1.02, 1.027, -0.03673), (-1.02, 1.027, -0.03673), (1.014, 1.027, -0.03673), (1.014, 1.027, -0.03673), (1.014, 1.027, -0.03673), (-1.02, 1.027, -0.1638), (-1.02, 1.027, -0.1638), (-1.02, 1.027, -0.1638), (1.014, 1.027, -0.1638), (1.014, 1.027, -0.1638), (1.014, 1.027, -0.1638), (-1.02, 1.027, -0.291), (-1.02, 1.027, -0.291), (-1.02, 1.027, -0.291), (1.014, 1.027, -0.291), (1.014, 1.027, -0.291), (1.014, 1.027, -0.291), (-1.02, 1.027, -0.4181), (-1.02, 1.027, -0.4181), (-1.02, 1.027, -0.4181), (1.014, 1.027, -0.4181), (1.014, 1.027, -0.4181), (1.014, 1.027, -0.4181), (-1.02, 1.027, -0.5452), (-1.02, 1.027, -0.5452), (-1.02, 1.027, -0.5452), (1.014, 1.027, -0.5452), (1.014, 1.027, -0.5452), (1.014, 1.027, -0.5452), (-1.02, 1.027, -0.6723), (-1.02, 1.027, -0.6723), (-1.02, 1.027, -0.6723), (1.014, 1.027, -0.6723), (1.014, 1.027, -0.6723), (1.014, 1.027, -0.6723), (1.014, -1.007, 0.8531), (1.014, -1.007, 0.8531), (1.014, -1.007, 0.8531), (1.014, -1.007, 0.726), (1.014, -1.007, 0.726), (1.014, -1.007, 0.726), (1.014, -1.007, 0.5988), (1.014, -1.007, 0.5988), (1.014, -1.007, 0.5988), (1.014, -1.007, 0.4717), (1.014, -1.007, 0.4717), (1.014, -1.007, 0.4717), (1.014, -1.007, 0.3446), (1.014, -1.007, 0.3446), (1.014, -1.007, 0.3446), (1.014, -1.007, 0.2175), (1.014, -1.007, 0.2175), (1.014, -1.007, 0.2175), (1.014, -1.007, 0.09038), (1.014, -1.007, 0.09038), (1.014, -1.007, 0.09038), (1.014, -1.007, -0.03673), (1.014, -1.007, -0.03673), (1.014, -1.007, -0.03673), (1.014, -1.007, -0.1638), (1.014, -1.007, -0.1638), (1.014, -1.007, -0.1638), (1.014, -1.007, -0.291), (1.014, -1.007, -0.291), (1.014, -1.007, -0.291), (1.014, -1.007, -0.4181), (1.014, -1.007, -0.4181), (1.014, -1.007, -0.4181), (1.014, -1.007, -0.5452), (1.014, -1.007, -0.5452), (1.014, -1.007, -0.5452), (1.014, -1.007, -0.6723), (1.014, -1.007, -0.6723), (1.014, -1.007, -0.6723), (-1.02, -1.007, 0.8531), (-1.02, -1.007, 0.8531), (-1.02, -1.007, 0.8531), (-1.02, -1.007, 0.726), (-1.02, -1.007, 0.726), (-1.02, -1.007, 0.726), (-1.02, -1.007, 0.5988), (-1.02, -1.007, 0.5988), (-1.02, -1.007, 0.5988), (-1.02, -1.007, 0.4717), (-1.02, -1.007, 0.4717), (-1.02, -1.007, 0.4717), (-1.02, -1.007, 0.3446), (-1.02, -1.007, 0.3446), (-1.02, -1.007, 0.3446), (-1.02, -1.007, 0.2175), (-1.02, -1.007, 0.2175), (-1.02, -1.007, 0.2175), (-1.02, -1.007, 0.09038), (-1.02, -1.007, 0.09038), (-1.02, -1.007, 0.09038), (-1.02, -1.007, -0.03673), (-1.02, -1.007, -0.03673), (-1.02, -1.007, -0.03673), (-1.02, -1.007, -0.1638), (-1.02, -1.007, -0.1638), (-1.02, -1.007, -0.1638), (-1.02, -1.007, -0.291), (-1.02, -1.007, -0.291), (-1.02, -1.007, -0.291), (-1.02, -1.007, -0.4181), (-1.02, -1.007, -0.4181), (-1.02, -1.007, -0.4181), (-1.02, -1.007, -0.5452), (-1.02, -1.007, -0.5452), (-1.02, -1.007, -0.5452), (-1.02, -1.007, -0.6723), (-1.02, -1.007, -0.6723), (-1.02, -1.007, -0.6723), (1.014, -1.007, -0.7994), (1.014, -1.007, -0.7994), (1.014, -1.007, -0.7994), (-1.02, -1.007, -0.7994), (-1.02, -1.007, -0.7994), (-1.02, -1.007, -0.7994), (1.014, -1.007, 0.9802), (1.014, -1.007, 0.9802), (1.014, -1.007, 0.9802), (-1.02, -1.007, 0.9802), (-1.02, -1.007, 0.9802), (-1.02, -1.007, 0.9802), (1.014, 1.027, -0.7994), (1.014, 1.027, -0.7994), (1.014, 1.027, -0.7994), (1.014, 1.027, 0.9802), (1.014, 1.027, 0.9802), (1.014, 1.027, 0.9802), (-1.02, 1.027, -0.7994), (-1.02, 1.027, -0.7994), (-1.02, 1.027, -0.7994), (-1.02, 1.027, 0.9802), (-1.02, 1.027, 0.9802), (-1.02, 1.027, 0.9802), (1.014, 1.027, 0.9802), (1.014, 1.027, 0.9802), (1.014, 1.027, 0.9802), (-1.02, -1.007, -0.7994), (-1.02, -1.007, -0.7994), (-1.02, -1.007, -0.7994), (-1.02, 1.027, -0.7994), (-1.02, 1.027, -0.7994), (-1.02, 1.027, -0.7994), (-1.02, -1.007, 0.9802), (-1.02, -1.007, 0.9802), (-1.02, -1.007, 0.9802)], [(545, 542), (659, 542), (658, 540), (544, 541), (540, 543), (619, 544), (620, 545), (550, 547), (661, 547), (551, 548), (660, 546), (546, 549), (622, 550), (623, 551), (556, 553), (664, 553), (557, 554), (663, 552), (552, 555), (625, 556), (626, 557), (562, 559), (667, 559), (563, 560), (666, 558), (558, 561), (628, 562), (629, 563), (568, 565), (670, 565), (569, 566), (669, 564), (564, 567), (631, 568), (632, 569), (574, 571), (673, 571), (575, 572), (672, 570), (570, 573), (634, 574), (635, 575), (580, 577), (676, 577), (581, 578), (675, 576), (576, 579), (637, 580), (638, 581), (586, 583), (679, 583), (587, 584), (678, 582), (582, 585), (640, 586), (641, 587), (592, 589), (593, 590), (681, 588), (588, 591), (643, 592), (644, 593), (598, 595), (599, 596), (684, 594), (594, 597), (646, 598), (647, 599), (604, 601), (605, 602), (687, 600), (600, 603), (649, 604), (650, 605), (610, 607), (611, 608), (690, 606), (606, 609), (652, 610), (653, 611), (616, 613), (617, 614), (693, 612), (612, 615), (655, 616), (656, 617), (543, 618), (657, 619), (659, 620), (549, 621), (661, 622), (662, 623), (555, 624), (664, 625), (665, 626), (561, 627), (667, 628), (668, 629), (567, 630), (670, 631), (671, 632), (573, 633), (673, 634), (674, 635), (579, 636), (676, 637), (677, 638), (585, 639), (679, 640), (680, 641), (591, 642), (682, 643), (683, 644), (597, 645), (685, 646), (686, 647), (603, 648), (688, 649), (689, 650), (609, 651), (691, 652), (692, 653), (615, 654), (694, 655), (695, 656), (541, 657), (618, 658), (621, 660), (548, 662), (624, 663), (554, 665), (627, 666), (560, 668), (630, 669), (566, 671), (633, 672), (572, 674), (636, 675), (578, 677), (639, 678), (584, 680), (642, 681), (589, 682), (590, 683), (645, 684), (595, 685), (596, 686), (648, 687), (601, 688), (602, 689), (651, 690), (607, 691), (608, 692), (654, 693), (613, 694), (614, 695), (700, 697), (710, 698), (708, 696), (696, 699), (698, 701), (705, 702), (712, 703), (707, 704), (703, 706), (697, 709), (716, 710), (714, 708), (702, 711), (704, 713), (709, 715), (722, 717), (730, 719), (718, 720), (719, 721), (726, 723), (727, 724), (725, 728), (718, 729), (717, 731), (737, 734), (851, 734), (850, 732), (736, 733), (732, 735), (811, 736), (812, 737), (742, 739), (853, 739), (743, 740), (852, 738), (738, 741), (814, 742), (815, 743), (748, 745), (856, 745), (749, 746), (855, 744), (744, 747), (817, 748), (818, 749), (754, 751), (859, 751), (755, 752), (858, 750), (750, 753), (820, 754), (821, 755), (760, 757), (862, 757), (761, 758), (861, 756), (756, 759), (823, 760), (824, 761), (766, 763), (865, 763), (767, 764), (864, 762), (762, 765), (826, 766), (827, 767), (772, 769), (868, 769), (773, 770), (867, 768), (768, 771), (829, 772), (830, 773), (778, 775), (871, 775), (779, 776), (870, 774), (774, 777), (832, 778), (833, 779), (784, 781), (785, 782), (873, 780), (780, 783), (835, 784), (836, 785), (790, 787), (791, 788), (876, 786), (786, 789), (838, 790), (839, 791), (796, 793), (797, 794), (879, 792), (792, 795), (841, 796), (842, 797), (802, 799), (803, 800), (882, 798), (798, 801), (844, 802), (845, 803), (808, 805), (809, 806), (885, 804), (804, 807), (847, 808), (848, 809), (735, 810), (849, 811), (851, 812), (741, 813), (853, 814), (854, 815), (747, 816), (856, 817), (857, 818), (753, 819), (859, 820), (860, 821), (759, 822), (862, 823), (863, 824), (765, 825), (865, 826), (866, 827), (771, 828), (868, 829), (869, 830), (777, 831), (871, 832), (872, 833), (783, 834), (874, 835), (875, 836), (789, 837), (877, 838), (878, 839), (795, 840), (880, 841), (881, 842), (801, 843), (883, 844), (884, 845), (807, 846), (886, 847), (887, 848), (733, 849), (810, 850), (813, 852), (740, 854), (816, 855), (746, 857), (819, 858), (752, 860), (822, 861), (758, 863), (825, 864), (764, 866), (828, 867), (770, 869), (831, 870), (776, 872), (834, 873), (781, 874), (782, 875), (837, 876), (787, 877), (788, 878), (840, 879), (793, 880), (794, 881), (843, 882), (799, 883), (800, 884), (846, 885), (805, 886), (806, 887), (892, 889), (902, 890), (900, 888), (888, 891), (890, 893), (897, 894), (904, 895), (899, 896), (895, 898), (889, 901), (908, 902), (906, 900), (894, 903), (896, 905), (901, 907), (914, 909), (922, 911), (910, 912), (911, 913), (918, 915), (919, 916), (917, 920), (910, 921), (909, 923), (929, 926), (1043, 926), (1042, 924), (928, 925), (924, 927), (1003, 928), (1004, 929), (934, 931), (1045, 931), (935, 932), (1044, 930), (930, 933), (1006, 934), (1007, 935), (940, 937), (1048, 937), (941, 938), (1047, 936), (936, 939), (1009, 940), (1010, 941), (946, 943), (1051, 943), (947, 944), (1050, 942), (942, 945), (1012, 946), (1013, 947), (952, 949), (1054, 949), (953, 950), (1053, 948), (948, 951), (1015, 952), (1016, 953), (958, 955), (1057, 955), (959, 956), (1056, 954), (954, 957), (1018, 958), (1019, 959), (964, 961), (1060, 961), (965, 962), (1059, 960), (960, 963), (1021, 964), (1022, 965), (970, 967), (1063, 967), (971, 968), (1062, 966), (966, 969), (1024, 970), (1025, 971), (976, 973), (977, 974), (1065, 972), (972, 975), (1027, 976), (1028, 977), (982, 979), (983, 980), (1068, 978), (978, 981), (1030, 982), (1031, 983), (988, 985), (989, 986), (1071, 984), (984, 987), (1033, 988), (1034, 989), (994, 991), (995, 992), (1074, 990), (990, 993), (1036, 994), (1037, 995), (1000, 997), (1001, 998), (1077, 996), (996, 999), (1039, 1000), (1040, 1001), (927, 1002), (1041, 1003), (1043, 1004), (933, 1005), (1045, 1006), (1046, 1007), (939, 1008), (1048, 1009), (1049, 1010), (945, 1011), (1051, 1012), (1052, 1013), (951, 1014), (1054, 1015), (1055, 1016), (957, 1017), (1057, 1018), (1058, 1019), (963, 1020), (1060, 1021), (1061, 1022), (969, 1023), (1063, 1024), (1064, 1025), (975, 1026), (1066, 1027), (1067, 1028), (981, 1029), (1069, 1030), (1070, 1031), (987, 1032), (1072, 1033), (1073, 1034), (993, 1035), (1075, 1036), (1076, 1037), (999, 1038), (1078, 1039), (1079, 1040), (925, 1041), (1002, 1042), (1005, 1044), (932, 1046), (1008, 1047), (938, 1049), (1011, 1050), (944, 1052), (1014, 1053), (950, 1055), (1017, 1056), (956, 1058), (1020, 1059), (962, 1061), (1023, 1062), (968, 1064), (1026, 1065), (973, 1066), (974, 1067), (1029, 1068), (979, 1069), (980, 1070), (1032, 1071), (985, 1072), (986, 1073), (1035, 1074), (991, 1075), (992, 1076), (1038, 1077), (997, 1078), (998, 1079), (1084, 1081), (1094, 1082), (1092, 1080), (1080, 1083), (1082, 1085), (1089, 1086), (1096, 1087), (1091, 1088), (1087, 1090), (1081, 1093), (1100, 1094), (1098, 1092), (1086, 1095), (1088, 1097), (1093, 1099), (1106, 1101), (1114, 1103), (1102, 1104), (1103, 1105), (1110, 1107), (1111, 1108), (1109, 1112), (1102, 1113), (1101, 1115)], [(22, 1, 3, 23), (23, 3, 7, 38), (38, 7, 5, 53), (53, 5, 1, 22), (2, 6, 4, 0), (7, 3, 1, 5), (4, 67, 8, 0), (198, 294, 60, 41), (204, 297, 61, 40), (210, 300, 62, 39), (216, 303, 63, 36), (222, 306, 64, 35), (228, 309, 65, 34), (48, 157, 160, 31), (159, 156, 48, 31), (165, 162, 47, 30), (171, 168, 46, 29), (177, 174, 45, 28), (183, 180, 44, 27), (189, 186, 43, 26), (195, 192, 42, 25), (6, 52, 67, 4), (201, 198, 41, 24), (207, 204, 40, 21), (213, 210, 39, 20), (219, 216, 36, 19), (225, 222, 35, 18), (231, 228, 34, 17), (31, 160, 235, 14), (30, 167, 239, 13), (29, 173, 242, 12), (28, 179, 245, 11), (27, 185, 248, 10), (26, 191, 251, 9), (25, 197, 254, 76), (24, 203, 257, 77), (2, 37, 52, 6), (21, 209, 260, 78), (20, 215, 263, 79), (19, 221, 266, 80), (18, 227, 269, 81), (17, 233, 272, 82), (231, 17, 82, 270), (14, 235, 273, 51), (13, 239, 278, 54), (12, 242, 281, 55), (11, 245, 284, 56), (10, 248, 287, 57), (9, 251, 290, 58), (76, 254, 293, 59), (77, 257, 296, 60), (0, 8, 37, 2), (78, 260, 299, 61), (79, 263, 302, 62), (80, 266, 305, 63), (81, 269, 308, 64), (82, 272, 311, 65), (270, 82, 65, 309), (318, 321, 69, 74), (327, 318, 74, 72), (315, 312, 75, 68), (23, 38, 327, 72, 70), (312, 324, 73, 75), (22, 23, 70, 69, 321), (324, 330, 71, 73), (37, 8, 315, 68, 71, 330), (73, 71, 331, 325), (344, 341, 66, 33), (74, 69, 322, 319), (72, 74, 319, 328), (68, 75, 313, 316), (333, 338, 32, 49), (75, 73, 325, 313), (347, 333, 49, 50), (192, 291, 59, 42), (186, 288, 58, 43), (180, 285, 57, 44), (174, 282, 56, 45), (168, 279, 55, 46), (162, 276, 54, 47), (156, 274, 51, 48), (51, 273, 157, 48), (74, 72, 329, 320), (51, 48, 158, 275), (12, 29, 172, 241), (71, 73, 326, 332), (65, 82, 271, 310), (49, 50, 345, 334), (11, 28, 178, 244), (72, 70, 142, 144, 329), (66, 83, 155, 139, 339), (10, 27, 184, 247), (68, 71, 332, 143, 140, 317), (22, 53, 126, 97), (9, 26, 190, 250), (76, 25, 196, 253), (77, 24, 202, 256), (78, 21, 208, 259), (38, 23, 98, 112), (79, 20, 214, 262), (80, 19, 220, 265), (31, 48, 158, 161), (81, 18, 226, 268), (30, 47, 163, 166), (82, 17, 232, 271), (29, 46, 169, 172), (70, 69, 323, 141, 142), (28, 45, 175, 178), (83, 16, 91, 155), (49, 32, 336, 334), (27, 44, 181, 184), (15, 50, 345, 124, 90), (33, 66, 339, 342), (26, 43, 187, 190), (51, 14, 236, 275), (34, 65, 310, 229), (25, 42, 193, 196), (54, 13, 238, 277), (35, 64, 307, 223), (24, 41, 199, 202), (55, 12, 241, 280), (36, 63, 304, 217), (21, 40, 205, 208), (56, 11, 244, 283), (39, 62, 301, 211), (20, 39, 211, 214), (53, 38, 112, 126), (57, 10, 247, 286), (40, 61, 298, 205), (19, 36, 217, 220), (58, 9, 250, 289), (60, 41, 199, 295), (18, 35, 223, 226), (59, 76, 253, 292), (59, 42, 193, 292), (17, 34, 229, 232), (60, 77, 256, 295), (58, 43, 187, 289), (16, 33, 342, 108, 91), (23, 22, 97, 98), (61, 78, 259, 298), (57, 44, 181, 286), (75, 68, 317, 314), (62, 79, 262, 301), (56, 45, 175, 283), (32, 15, 90, 107, 336), (69, 74, 320, 323), (63, 80, 265, 304), (55, 46, 169, 280), (14, 31, 161, 236), (73, 75, 314, 326), (64, 81, 268, 307), (54, 47, 163, 277), (13, 30, 166, 238), (161, 158, 122, 106), (275, 158, 122, 125), (54, 278, 164, 47), (335, 49, 32, 337), (47, 164, 167, 30), (160, 337, 32, 15, 235), (236, 161, 106, 89), (166, 163, 121, 105), (277, 163, 121, 127), (164, 156, 159, 167), (55, 281, 170, 46), (46, 170, 173, 29), (238, 166, 105, 88), (159, 31, 14, 234), (172, 169, 120, 104), (280, 169, 120, 128), (170, 162, 165, 173), (56, 284, 176, 45), (45, 176, 179, 28), (241, 172, 104, 87), (165, 30, 13, 237), (178, 175, 119, 103), (283, 175, 119, 129), (176, 168, 171, 179), (57, 287, 182, 44), (44, 182, 185, 27), (244, 178, 103, 86), (171, 29, 12, 240), (184, 181, 118, 102), (286, 181, 118, 130), (182, 174, 177, 185), (58, 290, 188, 43), (43, 188, 191, 26), (247, 184, 102, 85), (177, 28, 11, 243), (190, 187, 117, 101), (289, 187, 117, 131), (188, 180, 183, 191), (59, 293, 194, 42), (42, 194, 197, 25), (250, 190, 101, 84), (183, 27, 10, 246), (196, 193, 116, 100), (292, 193, 116, 132), (194, 186, 189, 197), (60, 296, 200, 41), (41, 200, 203, 24), (253, 196, 100, 148), (189, 26, 9, 249), (202, 199, 115, 99), (295, 199, 115, 133), (200, 192, 195, 203), (61, 299, 206, 40), (40, 206, 209, 21), (256, 202, 99, 149), (195, 25, 76, 252), (208, 205, 114, 96), (206, 198, 201, 209), (62, 302, 212, 39), (39, 212, 215, 20), (259, 208, 96, 150), (201, 24, 77, 255), (214, 211, 113, 95), (212, 204, 207, 215), (63, 305, 218, 36), (36, 218, 221, 19), (262, 214, 95, 151), (207, 21, 78, 258), (220, 217, 111, 94), (218, 210, 213, 221), (64, 308, 224, 35), (35, 224, 227, 18), (265, 220, 94, 152), (213, 20, 79, 261), (226, 223, 110, 93), (224, 216, 219, 227), (65, 311, 230, 34), (34, 230, 233, 17), (268, 226, 93, 153), (219, 19, 80, 264), (232, 229, 109, 92), (230, 222, 225, 233), (66, 340, 343, 33), (33, 343, 228, 231, 16), (271, 232, 92, 154), (225, 18, 81, 267), (167, 159, 234, 239), (235, 15, 50, 346, 273), (275, 236, 89, 125), (173, 165, 237, 242), (277, 238, 88, 127), (234, 14, 51, 274), (179, 171, 240, 245), (280, 241, 87, 128), (237, 13, 54, 276), (185, 177, 243, 248), (283, 244, 86, 129), (240, 12, 55, 279), (191, 183, 246, 251), (286, 247, 85, 130), (243, 11, 56, 282), (197, 189, 249, 254), (289, 250, 84, 131), (246, 10, 57, 285), (203, 195, 252, 257), (292, 253, 148, 132), (249, 9, 58, 288), (209, 201, 255, 260), (295, 256, 149, 133), (252, 76, 59, 291), (215, 207, 258, 263), (298, 259, 150, 134), (255, 77, 60, 294), (221, 213, 261, 266), (301, 262, 151, 135), (258, 78, 61, 297), (227, 219, 264, 269), (304, 265, 152, 136), (261, 79, 62, 300), (233, 225, 267, 272), (307, 268, 153, 137), (264, 80, 63, 303), (16, 231, 270, 83), (310, 271, 154, 138), (267, 81, 64, 306), (346, 50, 49, 335), (239, 234, 274, 278), (242, 237, 276, 281), (278, 274, 156, 164), (245, 240, 279, 284), (281, 276, 162, 170), (248, 243, 282, 287), (284, 279, 168, 176), (251, 246, 285, 290), (287, 282, 174, 182), (254, 249, 288, 293), (290, 285, 180, 188), (257, 252, 291, 296), (293, 288, 186, 194), (260, 255, 294, 299), (296, 291, 192, 200), (263, 258, 297, 302), (205, 298, 134, 114), (299, 294, 198, 206), (266, 261, 300, 305), (211, 301, 135, 113), (302, 297, 204, 212), (269, 264, 303, 308), (217, 304, 136, 111), (305, 300, 210, 218), (272, 267, 306, 311), (223, 307, 137, 110), (308, 303, 216, 224), (83, 270, 309, 340, 66), (229, 310, 138, 109), (311, 306, 222, 230), (316, 313, 83, 66, 341), (326, 314, 147, 145), (67, 52, 324, 312), (8, 67, 312, 315), (314, 317, 140, 147), (53, 22, 321, 318), (328, 319, 15, 32, 338), (323, 320, 146, 141), (319, 322, 347, 50, 15), (313, 325, 16, 83), (332, 326, 145, 143), (52, 37, 330, 324), (38, 53, 318, 327), (320, 329, 144, 146), (325, 331, 344, 33, 16), (70, 72, 328, 338, 333), (273, 346, 335, 157), (334, 336, 107, 123), (157, 335, 337, 160), (342, 339, 139, 108), (340, 309, 228, 343), (71, 68, 316, 341, 344, 331), (334, 345, 124, 123), (69, 70, 333, 347, 322), (203, 257, 449, 395), (312, 324, 516, 504), (159, 156, 348, 351), (255, 201, 393, 447), (205, 208, 400, 397), (315, 312, 504, 507), (160, 235, 427, 352), (256, 295, 487, 448), (206, 209, 401, 398), (317, 314, 506, 509), (161, 236, 428, 353), (257, 296, 488, 449), (204, 297, 489, 396), (318, 321, 513, 510), (163, 166, 358, 355), (258, 207, 399, 450), (207, 204, 396, 399), (319, 328, 520, 511), (163, 277, 469, 355), (259, 298, 490, 451), (208, 259, 451, 400), (320, 323, 515, 512), (164, 167, 359, 356), (260, 299, 491, 452), (209, 260, 452, 401), (322, 319, 511, 514), (162, 276, 468, 354), (261, 213, 405, 453), (211, 214, 406, 403), (325, 313, 505, 517), (165, 162, 354, 357), (262, 301, 493, 454), (212, 215, 407, 404), (326, 332, 524, 518), (166, 238, 430, 358), (263, 302, 494, 455), (210, 300, 492, 402), (324, 330, 522, 516), (167, 239, 431, 359), (264, 219, 411, 456), (213, 210, 402, 405), (327, 318, 510, 519), (169, 172, 364, 361), (265, 304, 496, 457), (214, 262, 454, 406), (329, 320, 512, 521), (169, 280, 472, 361), (266, 305, 497, 458), (215, 263, 455, 407), (331, 325, 517, 523), (170, 173, 365, 362), (267, 225, 417, 459), (217, 220, 412, 409), (333, 338, 530, 525), (168, 279, 471, 360), (268, 307, 499, 460), (218, 221, 413, 410), (335, 346, 538, 527), (171, 168, 360, 363), (269, 308, 500, 461), (216, 303, 495, 408), (336, 334, 526, 528), (172, 241, 433, 364), (270, 231, 423, 462), (219, 216, 408, 411), (337, 335, 527, 529), (173, 242, 434, 365), (271, 310, 502, 463), (220, 265, 457, 412), (339, 342, 534, 531), (175, 178, 370, 367), (272, 311, 503, 464), (221, 266, 458, 413), (340, 343, 535, 532), (175, 283, 475, 367), (273, 157, 349, 465), (223, 226, 418, 415), (344, 341, 533, 536), (176, 179, 371, 368), (274, 234, 426, 466), (224, 227, 419, 416), (345, 334, 526, 537), (174, 282, 474, 366), (276, 237, 429, 468), (222, 306, 498, 414), (347, 333, 525, 539), (177, 174, 366, 369), (278, 164, 356, 470), (225, 222, 414, 417), (178, 244, 436, 370), (279, 240, 432, 471), (226, 268, 460, 418), (179, 245, 437, 371), (281, 170, 362, 473), (227, 269, 461, 419), (181, 184, 376, 373), (282, 243, 435, 474), (229, 232, 424, 421), (181, 286, 478, 373), (284, 176, 368, 476), (230, 233, 425, 422), (182, 185, 377, 374), (285, 246, 438, 477), (228, 309, 501, 420), (180, 285, 477, 372), (287, 182, 374, 479), (231, 228, 420, 423), (183, 180, 372, 375), (288, 249, 441, 480), (232, 271, 463, 424), (184, 247, 439, 376), (290, 188, 380, 482), (233, 272, 464, 425), (185, 248, 440, 377), (291, 252, 444, 483), (234, 159, 351, 426), (187, 190, 382, 379), (293, 194, 386, 485), (235, 273, 465, 427), (187, 289, 481, 379), (294, 255, 447, 486), (236, 275, 467, 428), (188, 191, 383, 380), (296, 200, 392, 488), (237, 165, 357, 429), (186, 288, 480, 378), (297, 258, 450, 489), (238, 277, 469, 430), (189, 186, 378, 381), (298, 205, 397, 490), (239, 278, 470, 431), (190, 250, 442, 382), (299, 206, 398, 491), (240, 171, 363, 432), (191, 251, 443, 383), (300, 261, 453, 492), (241, 280, 472, 433), (193, 196, 388, 385), (301, 211, 403, 493), (242, 281, 473, 434), (193, 292, 484, 385), (302, 212, 404, 494), (243, 177, 369, 435), (194, 197, 389, 386), (303, 264, 456, 495), (244, 283, 475, 436), (192, 291, 483, 384), (304, 217, 409, 496), (245, 284, 476, 437), (195, 192, 384, 387), (305, 218, 410, 497), (246, 183, 375, 438), (196, 253, 445, 388), (306, 267, 459, 498), (247, 286, 478, 439), (197, 254, 446, 389), (307, 223, 415, 499), (248, 287, 479, 440), (199, 202, 394, 391), (308, 224, 416, 500), (249, 189, 381, 441), (199, 295, 487, 391), (309, 270, 462, 501), (250, 289, 481, 442), (200, 203, 395, 392), (310, 229, 421, 502), (158, 161, 353, 350), (251, 290, 482, 443), (198, 294, 486, 390), (311, 230, 422, 503), (158, 275, 467, 350), (252, 195, 387, 444), (201, 198, 390, 393), (313, 316, 508, 505), (156, 274, 466, 348), (253, 292, 484, 445), (202, 256, 448, 394), (314, 326, 518, 506), (157, 160, 352, 349), (254, 293, 485, 446)])
me_cube_001.use_remesh_preserve_volume = False
me_cube_001.use_remesh_preserve_attributes = False
me_cube_001.use_mirror_vertex_groups = False
me_cube_001.update()

# ---- objects
ob_cube = bpy.data.objects.new('Cube', me_cube_001)

# ---- transforms, parenting, visibility, modifiers, constraints
ob_cube.location = (0.0, 0.0, 0.4641)
ob_cube.scale = (1.703, 1.0, 0.2705)
ob_cube.lineart.crease_threshold = 0.0

# ---- collection membership
col_collection_1.objects.link(ob_cube)

# ---- scene / render settings (as saved in the file)
scene.frame_start = 1; scene.frame_end = 250; scene.frame_set(1)
scene.render.engine = 'BLENDER_EEVEE_NEXT'
scene.render.resolution_percentage = 50
scene.render.dither_intensity = 0.0
scene.cycles.use_denoising = False
scene.cycles.samples = 128
scene.cycles.sampling_pattern = 'TABULATED_SOBOL'
scene.cycles.use_adaptive_sampling = False
scene.cycles.use_light_tree = False
scene.cycles.blur_glossy = 0.0
scene.cycles.sample_clamp_indirect = 0.0
scene.view_settings.view_transform = 'Standard'
bpy.context.view_layer.update()

# ---- added for rendering (the .blend has no active camera and no usable light): camera, sun
cam_auto = bpy.data.cameras.new('AutoCamera')
cam_auto.lens = 50.0
cam_auto.sensor_width = 36.0
cam_auto.clip_end = 1000.0
ob_auto_camera = bpy.data.objects.new('AutoCamera', cam_auto)
scene.collection.objects.link(ob_auto_camera)
ob_auto_camera.location = (3.75741, -4.50623, 3.47155)
ob_auto_camera.rotation_euler = (1.09748, -7.21219e-08, 0.694738)
scene.camera = ob_auto_camera
light_auto_sun = bpy.data.lights.new('AutoSun', 'SUN')
light_auto_sun.energy = 3.0
light_auto_sun.angle = 0.0523599
ob_auto_sun = bpy.data.objects.new('AutoSun', light_auto_sun)
scene.collection.objects.link(ob_auto_sun)
ob_auto_sun.rotation_euler = (0.872665, 0.174533, 0.523599)
bpy.context.view_layer.update()
